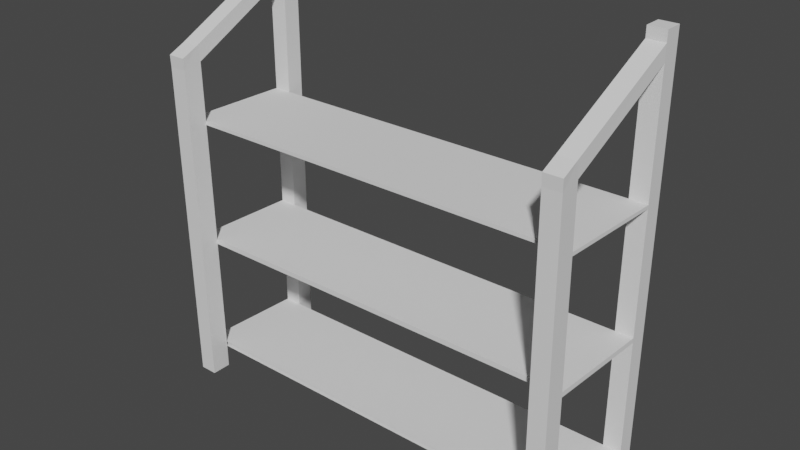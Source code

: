 # Source: seinahylly.blend  (saved by Blender 2.82.7; exported with 4.5.12 LTS)
import bpy
from mathutils import Matrix  # noqa: F401  (used for matrix-valued properties, if any)

bpy.ops.wm.read_factory_settings(use_empty=True)
scene = bpy.context.scene
scene.name = 'Scene'

# ---- collections
col_collection = bpy.data.collections.new('Collection'); scene.collection.children.link(col_collection)

# ---- world
world_world = bpy.data.worlds.new('World'); scene.world = world_world
world_world.use_nodes = True; world_world.node_tree.nodes.clear()
_N = world_world.node_tree.nodes; _L = world_world.node_tree.links
n0 = _N.new('ShaderNodeOutputWorld'); n0.name = 'World Output'; n0.location = (300, 300)
n1 = _N.new('ShaderNodeBackground'); n1.name = 'Background'; n1.location = (10, 300)
n1.inputs[0].default_value = (0.05088, 0.05088, 0.05088, 1.0)
_L.new(n1.outputs[0], n0.inputs[0])
n0.is_active_output = True
world_world.color = (0.05088, 0.05088, 0.05088)
world_world.use_sun_shadow = False
world_world.sun_shadow_jitter_overblur = 0.0

# ---- meshes
me_cube_001 = bpy.data.meshes.new('Cube.001')
me_cube_001.from_pydata([(-1.0, -1.0, -42.32), (-1.0, 1.0, -42.32), (-1.0, 1.0, 0.9599), (1.0, -1.0, -42.32), (1.0, 1.0, -42.32), (1.0, 1.0, 0.9599), (-1.0, -1.0, -40.55), (-1.0, 1.0, -40.55), (1.0, 1.0, -40.55), (1.0, -1.0, -40.55), (-0.4721, 12.88, -33.9), (-0.4721, 13.22, -35.64), (1.528, 13.22, -35.64), (1.528, 12.88, -33.9), (-0.4721, 15.07, -33.47), (-0.5026, 15.15, -34.78), (1.497, 15.15, -34.78), (1.528, 15.07, -33.47), (-0.4721, 12.51, 0.929), (1.528, 12.51, 0.929), (1.528, 12.66, -13.2), (-0.4721, 12.66, -13.2), (-1.0, 1.0, -13.25), (1.0, 1.0, -13.25), (-1.0, 1.0, -12.71), (1.0, 1.0, -12.71), (1.528, 12.66, -12.63), (-0.4721, 12.66, -12.63), (-1.0, 1.0, 0.3965), (1.0, 1.0, 0.3965), (1.528, 12.52, 0.3512), (-0.4721, 12.52, 0.3512), (1.528, 12.81, -27.3), (-0.4721, 12.81, -27.3), (-1.0, 1.0, -27.35), (1.0, 1.0, -27.35), (-1.0, -1.002, 3.639), (-1.0, 0.9981, 3.639), (1.0, 0.9981, 3.639), (1.0, -1.002, 3.639), (-0.4721, 12.51, 3.608), (1.528, 12.51, 3.608), (-0.4721, 14.74, 3.611), (1.528, 14.74, 3.611), (1.528, 12.81, -26.89), (-0.4721, 12.81, -26.89), (-1.0, 1.0, -26.95), (1.0, 1.0, -26.95), (44.04, -1.0, -42.32), (44.04, 1.0, -42.32), (44.04, 1.0, 0.9599), (46.04, -1.0, -42.32), (46.04, 1.0, -42.32), (46.04, 1.0, 0.9599), (44.04, -1.0, -40.55), (44.04, 1.0, -40.55), (46.04, 1.0, -40.55), (46.04, -1.0, -40.55), (44.57, 12.88, -33.9), (44.57, 13.22, -35.64), (46.57, 13.22, -35.64), (46.57, 12.88, -33.9), (44.57, 15.07, -33.47), (44.54, 15.15, -34.78), (46.54, 15.15, -34.78), (46.57, 15.07, -33.47), (44.57, 12.51, 0.929), (46.57, 12.51, 0.929), (46.57, 12.66, -13.2), (44.57, 12.66, -13.2), (44.04, 1.0, -13.25), (46.04, 1.0, -13.25), (44.04, 1.0, -12.71), (46.04, 1.0, -12.71), (46.57, 12.66, -12.63), (44.57, 12.66, -12.63), (44.04, 1.0, 0.3965), (46.04, 1.0, 0.3965), (46.57, 12.52, 0.3512), (44.57, 12.52, 0.3512), (46.57, 12.81, -27.3), (44.57, 12.81, -27.3), (44.04, 1.0, -27.35), (46.04, 1.0, -27.35), (44.04, -1.002, 3.639), (44.04, 0.9981, 3.639), (46.04, 0.9981, 3.639), (46.04, -1.002, 3.639), (44.57, 12.51, 3.608), (46.57, 12.51, 3.608), (44.57, 14.74, 3.611), (46.57, 14.74, 3.611), (46.57, 12.81, -26.89), (44.57, 12.81, -26.89), (44.04, 1.0, -26.95), (46.04, 1.0, -26.95), (-1.0, 1.0, -43.49), (-1.0, -1.0, -43.49), (1.0, 1.0, -43.49), (1.0, -1.0, -43.49), (44.04, 1.0, -43.49), (44.04, -1.0, -43.49), (46.04, 1.0, -43.49), (46.04, -1.0, -43.49)], [], [(35, 47, 23, 25, 29, 5, 38, 39, 9, 8), (4, 3, 99, 98), (5, 2, 37, 38), (3, 9, 6, 0), (4, 8, 9, 3), (8, 4, 12, 13), (0, 6, 7, 1), (13, 12, 16, 17), (4, 1, 11, 12), (7, 8, 13, 10), (1, 7, 10, 11), (15, 14, 17, 16), (11, 10, 14, 15), (12, 11, 15, 16), (33, 45, 21, 27, 31, 18, 40, 42, 14, 10), (45, 44, 20, 21), (9, 39, 36, 6), (46, 22, 23, 47), (21, 22, 24, 27), (32, 80, 83, 35, 34, 33), (24, 28, 29, 25), (14, 42, 43, 17), (27, 26, 30, 31), (25, 72, 75, 26, 27, 24), (2, 28, 76, 50, 5), (28, 2, 18, 31), (10, 13, 32, 33), (17, 43, 41, 19, 30, 26, 20, 44, 32, 13), (7, 34, 35, 8), (6, 36, 37, 2, 28, 24, 22, 46, 34, 7), (38, 37, 36, 39), (40, 41, 43, 42), (18, 19, 41, 40), (44, 45, 46, 47), (33, 34, 46, 45), (3, 0, 97, 99), (53, 50, 85, 86), (51, 57, 54, 48), (52, 56, 57, 51), (56, 52, 60, 61), (48, 54, 55, 49), (61, 60, 64, 65), (52, 49, 59, 60), (55, 56, 61, 58), (49, 55, 58, 59), (63, 62, 65, 64), (59, 58, 62, 63), (60, 59, 63, 64), (93, 92, 68, 69), (94, 70, 71, 95), (20, 69, 68, 71, 70, 23, 22, 21), (72, 73, 74, 75), (68, 74, 73, 71), (72, 76, 77, 73), (83, 95, 71, 73, 77, 53, 86, 87, 57, 56), (75, 74, 78, 79), (77, 78, 67, 53), (62, 90, 91, 65), (58, 61, 80, 81), (81, 93, 69, 75, 79, 66, 88, 90, 62, 58), (54, 84, 85, 50, 76, 72, 70, 94, 82, 55), (55, 82, 83, 56), (65, 91, 89, 67, 78, 74, 68, 92, 80, 61), (57, 87, 84, 54), (86, 85, 84, 87), (88, 89, 91, 90), (66, 67, 89, 88), (92, 93, 94, 95), (80, 92, 95, 83), (47, 94, 93, 44), (44, 93, 81, 80, 32), (47, 35, 83, 94), (20, 26, 75, 69), (23, 70, 72, 25), (53, 67, 66, 19, 18, 2, 5, 50), (31, 79, 78, 77, 76, 28), (96, 98, 99, 97), (100, 102, 103, 101), (49, 52, 102, 100), (48, 49, 100, 101), (51, 48, 101, 103), (52, 51, 103, 102), (1, 4, 98, 96), (0, 1, 96, 97)])
_uv = me_cube_001.uv_layers.new(name='UVMap')
_uv.uv.foreach_set('vector', [0.4614, 0.5, 0.4637, 0.5, 0.5428, 0.5, 0.5459, 0.5, 0.6215, 0.5, 0.625, 0.5, 0.625, 0.5, 0.625, 0.75, 0.3852, 0.75, 0.3852, 0.5, 0.375, 0.5, 0.375, 0.75, 0.375, 0.75, 0.375, 0.5, 0.625, 0.5, 0.875, 0.5, 0.875, 0.5, 0.625, 0.5, 0.375, 0.75, 0.3852, 0.75, 0.3852, 1.0, 0.375, 1.0, 0.375, 0.5, 0.3852, 0.5, 0.3852, 0.75, 0.375, 0.75, 0.3852, 0.5, 0.375, 0.5, 0.375, 0.5, 0.3852, 0.5, 0.375, 0.0, 0.3852, 0.0, 0.3852, 0.25, 0.375, 0.25, 0.3852, 0.5, 0.375, 0.5, 0.375, 0.5, 0.3852, 0.5, 0.375, 0.5, 0.125, 0.5, 0.125, 0.5, 0.375, 0.5, 0.3852, 0.25, 0.3852, 0.5, 0.3852, 0.5, 0.3852, 0.25, 0.375, 0.25, 0.3852, 0.25, 0.3852, 0.25, 0.375, 0.25, 0.375, 0.25, 0.3852, 0.25, 0.3852, 0.5, 0.375, 0.5, 0.375, 0.25, 0.3852, 0.25, 0.3852, 0.25, 0.375, 0.25, 0.375, 0.5, 0.125, 0.5, 0.125, 0.5, 0.375, 0.5, 0.3852, 0.25, 0.3852, 0.25, 0.3852, 0.25, 0.3852, 0.25, 0.3852, 0.25, 0.3852, 0.25, 0.3852, 0.25, 0.3852, 0.25, 0.3852, 0.25, 0.3852, 0.25, 0.3852, 0.25, 0.3852, 0.5, 0.3852, 0.5, 0.3852, 0.25, 0.3852, 0.75, 0.625, 0.75, 0.625, 1.0, 0.3852, 1.0, 0.4637, 0.25, 0.5428, 0.25, 0.5428, 0.5, 0.4637, 0.5, 0.3852, 0.25, 0.5428, 0.25, 0.5459, 0.25, 0.3852, 0.25, 0.3852, 0.5, 0.3852, 0.5, 0.4614, 0.5, 0.4614, 0.5, 0.4614, 0.25, 0.3852, 0.25, 0.5459, 0.25, 0.6215, 0.25, 0.6215, 0.5, 0.5459, 0.5, 0.3852, 0.25, 0.3852, 0.25, 0.3852, 0.5, 0.3852, 0.5, 0.3852, 0.25, 0.3852, 0.5, 0.3852, 0.5, 0.3852, 0.25, 0.5459, 0.5, 0.5459, 0.25, 0.3852, 0.25, 0.3852, 0.5, 0.3852, 0.25, 0.5459, 0.25, 0.0, 0.0, 0.6215, 0.25, 0.6215, 0.25, 0.875, 0.5, 0.0, 0.0, 0.6215, 0.25, 0.875, 0.5, 0.3852, 0.25, 0.3852, 0.25, 0.3852, 0.25, 0.3852, 0.5, 0.3852, 0.5, 0.3852, 0.25, 0.3852, 0.5, 0.3852, 0.5, 0.3852, 0.5, 0.3852, 0.5, 0.3852, 0.5, 0.3852, 0.5, 0.3852, 0.5, 0.3852, 0.5, 0.3852, 0.5, 0.3852, 0.5, 0.3852, 0.25, 0.4614, 0.25, 0.4614, 0.5, 0.3852, 0.5, 0.3852, 0.0, 0.625, 0.0, 0.625, 0.25, 0.625, 0.25, 0.6215, 0.25, 0.5459, 0.25, 0.5428, 0.25, 0.4637, 0.25, 0.4614, 0.25, 0.3852, 0.25, 0.625, 0.5, 0.875, 0.5, 0.875, 0.75, 0.625, 0.75, 0.3852, 0.25, 0.3852, 0.5, 0.3852, 0.5, 0.3852, 0.25, 0.3852, 0.25, 0.3852, 0.5, 0.3852, 0.5, 0.3852, 0.25, 0.3852, 0.5, 0.3852, 0.25, 0.4637, 0.25, 0.4637, 0.5, 0.3852, 0.25, 0.4614, 0.25, 0.4637, 0.25, 0.3852, 0.25, 0.375, 0.75, 0.375, 1.0, 0.375, 1.0, 0.375, 0.75, 0.625, 0.5, 0.875, 0.5, 0.875, 0.5, 0.625, 0.5, 0.375, 0.75, 0.3852, 0.75, 0.3852, 1.0, 0.375, 1.0, 0.375, 0.5, 0.3852, 0.5, 0.3852, 0.75, 0.375, 0.75, 0.3852, 0.5, 0.375, 0.5, 0.375, 0.5, 0.3852, 0.5, 0.375, 0.0, 0.3852, 0.0, 0.3852, 0.25, 0.375, 0.25, 0.3852, 0.5, 0.375, 0.5, 0.375, 0.5, 0.3852, 0.5, 0.375, 0.5, 0.125, 0.5, 0.125, 0.5, 0.375, 0.5, 0.3852, 0.25, 0.3852, 0.5, 0.3852, 0.5, 0.3852, 0.25, 0.375, 0.25, 0.3852, 0.25, 0.3852, 0.25, 0.375, 0.25, 0.375, 0.25, 0.3852, 0.25, 0.3852, 0.5, 0.375, 0.5, 0.375, 0.25, 0.3852, 0.25, 0.3852, 0.25, 0.375, 0.25, 0.375, 0.5, 0.125, 0.5, 0.125, 0.5, 0.375, 0.5, 0.3852, 0.25, 0.3852, 0.5, 0.3852, 0.5, 0.3852, 0.25, 0.4637, 0.25, 0.5428, 0.25, 0.5428, 0.5, 0.4637, 0.5, 0.3852, 0.5, 0.3852, 0.25, 0.3852, 0.5, 0.5428, 0.5, 0.5428, 0.25, 0.5428, 0.5, 0.5428, 0.25, 0.3852, 0.25, 0.5459, 0.25, 0.5459, 0.5, 0.3852, 0.5, 0.3852, 0.25, 0.3852, 0.5, 0.3852, 0.5, 0.5459, 0.5, 0.5428, 0.5, 0.5459, 0.25, 0.6215, 0.25, 0.6215, 0.5, 0.5459, 0.5, 0.4614, 0.5, 0.4637, 0.5, 0.5428, 0.5, 0.5459, 0.5, 0.6215, 0.5, 0.625, 0.5, 0.625, 0.5, 0.625, 0.75, 0.3852, 0.75, 0.3852, 0.5, 0.3852, 0.25, 0.3852, 0.5, 0.3852, 0.5, 0.3852, 0.25, 0.6215, 0.5, 0.3852, 0.5, 0.3852, 0.5, 0.625, 0.5, 0.3852, 0.25, 0.3852, 0.25, 0.3852, 0.5, 0.3852, 0.5, 0.3852, 0.25, 0.3852, 0.5, 0.3852, 0.5, 0.3852, 0.25, 0.3852, 0.25, 0.3852, 0.25, 0.3852, 0.25, 0.3852, 0.25, 0.3852, 0.25, 0.3852, 0.25, 0.3852, 0.25, 0.3852, 0.25, 0.3852, 0.25, 0.3852, 0.25, 0.3852, 0.0, 0.625, 0.0, 0.625, 0.25, 0.625, 0.25, 0.6215, 0.25, 0.5459, 0.25, 0.5428, 0.25, 0.4637, 0.25, 0.4614, 0.25, 0.3852, 0.25, 0.3852, 0.25, 0.4614, 0.25, 0.4614, 0.5, 0.3852, 0.5, 0.3852, 0.5, 0.3852, 0.5, 0.3852, 0.5, 0.3852, 0.5, 0.3852, 0.5, 0.3852, 0.5, 0.3852, 0.5, 0.3852, 0.5, 0.3852, 0.5, 0.3852, 0.5, 0.3852, 0.75, 0.625, 0.75, 0.625, 1.0, 0.3852, 1.0, 0.625, 0.5, 0.875, 0.5, 0.875, 0.75, 0.625, 0.75, 0.3852, 0.25, 0.3852, 0.5, 0.3852, 0.5, 0.3852, 0.25, 0.3852, 0.25, 0.3852, 0.5, 0.3852, 0.5, 0.3852, 0.25, 0.3852, 0.5, 0.3852, 0.25, 0.4637, 0.25, 0.4637, 0.5, 0.3852, 0.5, 0.3852, 0.5, 0.4637, 0.5, 0.4614, 0.5, 0.4637, 0.5, 0.4637, 0.25, 0.3852, 0.25, 0.3852, 0.5, 0.0, 0.0, 0.0, 0.0, 0.0, 0.0, 0.0, 0.0, 0.0, 0.0, 0.4637, 0.5, 0.4614, 0.5, 0.4614, 0.5, 0.4637, 0.25, 0.3852, 0.5, 0.3852, 0.5, 0.3852, 0.25, 0.3852, 0.25, 0.5428, 0.5, 0.5428, 0.25, 0.5459, 0.25, 0.5459, 0.5, 0.625, 0.5, 0.3852, 0.5, 0.3852, 0.25, 0.3852, 0.5, 0.3852, 0.25, 0.875, 0.5, 0.625, 0.5, 0.875, 0.5, 0.3852, 0.25, 0.3852, 0.25, 0.3852, 0.5, 0.6215, 0.5, 0.6215, 0.25, 0.6215, 0.25, 0.125, 0.5, 0.375, 0.5, 0.375, 0.75, 0.125, 0.75, 0.125, 0.5, 0.375, 0.5, 0.375, 0.75, 0.125, 0.75, 0.125, 0.5, 0.375, 0.5, 0.375, 0.5, 0.125, 0.5, 0.375, 0.0, 0.375, 0.25, 0.375, 0.25, 0.375, 0.0, 0.375, 0.75, 0.375, 1.0, 0.375, 1.0, 0.375, 0.75, 0.375, 0.5, 0.375, 0.75, 0.375, 0.75, 0.375, 0.5, 0.125, 0.5, 0.375, 0.5, 0.375, 0.5, 0.125, 0.5, 0.375, 0.0, 0.375, 0.25, 0.375, 0.25, 0.375, 0.0])
me_cube_001.use_remesh_fix_poles = True
me_cube_001.use_remesh_preserve_attributes = False
me_cube_001.use_mirror_vertex_groups = False
me_cube_001.update()

# ---- objects
ob_seinahylly = bpy.data.objects.new('seinahylly', me_cube_001)

# ---- transforms, parenting, visibility, modifiers, constraints
ob_seinahylly.location = (0.7665, 0.213, 0.02553)
ob_seinahylly.scale = (-0.03353, -0.03353, -0.03353)
ob_seinahylly.lineart.crease_threshold = 0.0

# ---- collection membership
col_collection.objects.link(ob_seinahylly)

# ---- scene / render settings (as saved in the file)
scene.frame_start = 1; scene.frame_end = 250; scene.frame_set(1)
scene.render.engine = 'BLENDER_EEVEE_NEXT'
scene.cycles.use_denoising = False
scene.cycles.samples = 128
scene.cycles.sampling_pattern = 'TABULATED_SOBOL'
scene.cycles.use_adaptive_sampling = False
scene.cycles.use_light_tree = False
scene.view_settings.view_transform = 'Filmic'
bpy.context.view_layer.update()

# ---- added for rendering (the .blend has no active camera and no usable light): camera, sun
cam_auto = bpy.data.cameras.new('AutoCamera')
cam_auto.lens = 50.0
cam_auto.sensor_width = 36.0
cam_auto.clip_end = 1000.0
ob_auto_camera = bpy.data.objects.new('AutoCamera', cam_auto)
scene.collection.objects.link(ob_auto_camera)
ob_auto_camera.location = (2.13945, -2.58845, 2.4032)
ob_auto_camera.rotation_euler = (1.09748, -7.21219e-08, 0.694738)
scene.camera = ob_auto_camera
light_auto_sun = bpy.data.lights.new('AutoSun', 'SUN')
light_auto_sun.energy = 3.0
light_auto_sun.angle = 0.0523599
ob_auto_sun = bpy.data.objects.new('AutoSun', light_auto_sun)
scene.collection.objects.link(ob_auto_sun)
ob_auto_sun.rotation_euler = (0.872665, 0.174533, 0.523599)
bpy.context.view_layer.update()
